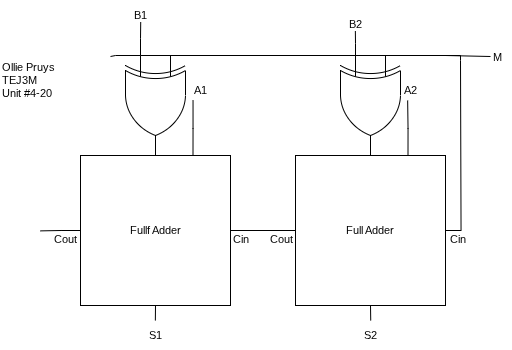

The diagram above was exported from draw.io. Its source (the exported page's mxGraphModel, read from the mxfile embedded in the PNG):
<mxGraphModel dx="689" dy="1545" grid="1" gridSize="10" guides="1" tooltips="1" connect="1" arrows="1" fold="1" page="1" pageScale="1" pageWidth="850" pageHeight="1100" math="0" shadow="0">
  <root>
    <mxCell id="0" />
    <mxCell id="1" parent="0" />
    <mxCell id="4" style="edgeStyle=orthogonalEdgeStyle;html=1;exitX=1;exitY=0.5;exitDx=0;exitDy=0;entryX=0;entryY=0.5;entryDx=0;entryDy=0;rounded=0;endArrow=none;endFill=0;" edge="1" parent="1" source="2" target="3">
      <mxGeometry relative="1" as="geometry" />
    </mxCell>
    <mxCell id="12" style="edgeStyle=orthogonalEdgeStyle;shape=connector;rounded=0;html=1;exitX=0;exitY=0.5;exitDx=0;exitDy=0;strokeColor=default;align=center;verticalAlign=middle;fontFamily=Helvetica;fontSize=11;fontColor=default;labelBackgroundColor=default;endArrow=none;endFill=0;" edge="1" parent="1" source="2">
      <mxGeometry relative="1" as="geometry">
        <mxPoint x="170" y="180.38461538461524" as="targetPoint" />
      </mxGeometry>
    </mxCell>
    <mxCell id="16" style="edgeStyle=orthogonalEdgeStyle;shape=connector;rounded=0;html=1;exitX=0.5;exitY=1;exitDx=0;exitDy=0;strokeColor=default;align=center;verticalAlign=middle;fontFamily=Helvetica;fontSize=11;fontColor=default;labelBackgroundColor=default;endArrow=none;endFill=0;" edge="1" parent="1" source="2">
      <mxGeometry relative="1" as="geometry">
        <mxPoint x="284.8461538461538" y="270" as="targetPoint" />
      </mxGeometry>
    </mxCell>
    <mxCell id="18" style="edgeStyle=orthogonalEdgeStyle;shape=connector;rounded=0;html=1;exitX=0.75;exitY=0;exitDx=0;exitDy=0;strokeColor=default;align=center;verticalAlign=middle;fontFamily=Helvetica;fontSize=11;fontColor=default;labelBackgroundColor=default;endArrow=none;endFill=0;" edge="1" parent="1" source="2">
      <mxGeometry relative="1" as="geometry">
        <mxPoint x="322.53846153846155" y="50" as="targetPoint" />
      </mxGeometry>
    </mxCell>
    <mxCell id="2" value="Fullf Adder" style="whiteSpace=wrap;html=1;aspect=fixed;fontFamily=Helvetica;fontSize=11;fontColor=default;labelBackgroundColor=default;" vertex="1" parent="1">
      <mxGeometry x="210" y="105" width="150" height="150" as="geometry" />
    </mxCell>
    <mxCell id="7" style="edgeStyle=orthogonalEdgeStyle;shape=connector;rounded=0;html=1;exitX=1;exitY=0.5;exitDx=0;exitDy=0;strokeColor=default;align=center;verticalAlign=middle;fontFamily=Helvetica;fontSize=11;fontColor=default;labelBackgroundColor=default;endArrow=none;endFill=0;" edge="1" parent="1" source="3">
      <mxGeometry relative="1" as="geometry">
        <mxPoint x="590" y="10" as="targetPoint" />
      </mxGeometry>
    </mxCell>
    <mxCell id="17" style="edgeStyle=orthogonalEdgeStyle;shape=connector;rounded=0;html=1;exitX=0.5;exitY=1;exitDx=0;exitDy=0;strokeColor=default;align=center;verticalAlign=middle;fontFamily=Helvetica;fontSize=11;fontColor=default;labelBackgroundColor=default;endArrow=none;endFill=0;" edge="1" parent="1" source="3">
      <mxGeometry relative="1" as="geometry">
        <mxPoint x="500.2307692307693" y="270" as="targetPoint" />
      </mxGeometry>
    </mxCell>
    <mxCell id="19" style="edgeStyle=orthogonalEdgeStyle;shape=connector;rounded=0;html=1;exitX=0.75;exitY=0;exitDx=0;exitDy=0;strokeColor=default;align=center;verticalAlign=middle;fontFamily=Helvetica;fontSize=11;fontColor=default;labelBackgroundColor=default;endArrow=none;endFill=0;" edge="1" parent="1" source="3">
      <mxGeometry relative="1" as="geometry">
        <mxPoint x="537.1538461538462" y="50" as="targetPoint" />
      </mxGeometry>
    </mxCell>
    <mxCell id="3" value="Full Adder" style="whiteSpace=wrap;html=1;aspect=fixed;fontFamily=Helvetica;fontSize=11;fontColor=default;labelBackgroundColor=default;" vertex="1" parent="1">
      <mxGeometry x="425" y="105" width="150" height="150" as="geometry" />
    </mxCell>
    <mxCell id="8" style="edgeStyle=orthogonalEdgeStyle;shape=connector;rounded=0;html=1;exitX=0;exitY=0.75;exitDx=0;exitDy=0;exitPerimeter=0;strokeColor=default;align=center;verticalAlign=middle;fontFamily=Helvetica;fontSize=11;fontColor=default;labelBackgroundColor=default;endArrow=none;endFill=0;" edge="1" parent="1" source="5">
      <mxGeometry relative="1" as="geometry">
        <mxPoint x="590" y="10" as="targetPoint" />
        <Array as="points">
          <mxPoint x="590" y="5" />
        </Array>
      </mxGeometry>
    </mxCell>
    <mxCell id="9" style="edgeStyle=orthogonalEdgeStyle;shape=connector;rounded=0;html=1;exitX=0;exitY=0.75;exitDx=0;exitDy=0;exitPerimeter=0;strokeColor=default;align=center;verticalAlign=middle;fontFamily=Helvetica;fontSize=11;fontColor=default;labelBackgroundColor=default;endArrow=none;endFill=0;" edge="1" parent="1" source="5">
      <mxGeometry relative="1" as="geometry">
        <mxPoint x="270.23076923076917" y="-30" as="targetPoint" />
      </mxGeometry>
    </mxCell>
    <mxCell id="21" style="edgeStyle=orthogonalEdgeStyle;shape=connector;rounded=0;html=1;exitX=0;exitY=0.75;exitDx=0;exitDy=0;exitPerimeter=0;strokeColor=default;align=center;verticalAlign=middle;fontFamily=Helvetica;fontSize=11;fontColor=default;labelBackgroundColor=default;endArrow=none;endFill=0;" edge="1" parent="1" source="5">
      <mxGeometry relative="1" as="geometry">
        <mxPoint x="240" y="5" as="targetPoint" />
        <Array as="points">
          <mxPoint x="245" y="5" />
          <mxPoint x="240" y="6" />
        </Array>
      </mxGeometry>
    </mxCell>
    <mxCell id="5" value="" style="verticalLabelPosition=bottom;shadow=0;dashed=0;align=center;html=1;verticalAlign=top;shape=mxgraph.electrical.logic_gates.logic_gate;operation=xor;fontFamily=Helvetica;fontSize=11;fontColor=default;labelBackgroundColor=default;rotation=90;" vertex="1" parent="1">
      <mxGeometry x="235" y="25" width="100" height="60" as="geometry" />
    </mxCell>
    <mxCell id="22" style="edgeStyle=orthogonalEdgeStyle;shape=connector;rounded=0;html=1;exitX=0;exitY=0.25;exitDx=0;exitDy=0;exitPerimeter=0;strokeColor=default;align=center;verticalAlign=middle;fontFamily=Helvetica;fontSize=11;fontColor=default;labelBackgroundColor=default;endArrow=none;endFill=0;" edge="1" parent="1" source="6">
      <mxGeometry relative="1" as="geometry">
        <mxPoint x="620" y="5" as="targetPoint" />
        <Array as="points">
          <mxPoint x="575" y="5" />
          <mxPoint x="620" y="6" />
        </Array>
      </mxGeometry>
    </mxCell>
    <mxCell id="27" style="edgeStyle=orthogonalEdgeStyle;shape=connector;rounded=0;html=1;exitX=0;exitY=0.75;exitDx=0;exitDy=0;exitPerimeter=0;strokeColor=default;align=center;verticalAlign=middle;fontFamily=Helvetica;fontSize=11;fontColor=default;labelBackgroundColor=default;endArrow=none;endFill=0;" edge="1" parent="1" source="6">
      <mxGeometry relative="1" as="geometry">
        <mxPoint x="484.8461538461538" y="-20" as="targetPoint" />
      </mxGeometry>
    </mxCell>
    <mxCell id="6" value="" style="verticalLabelPosition=bottom;shadow=0;dashed=0;align=center;html=1;verticalAlign=top;shape=mxgraph.electrical.logic_gates.logic_gate;operation=xor;fontFamily=Helvetica;fontSize=11;fontColor=default;labelBackgroundColor=default;rotation=90;" vertex="1" parent="1">
      <mxGeometry x="450" y="25" width="100" height="60" as="geometry" />
    </mxCell>
    <mxCell id="24" value="B1" style="text;html=1;align=center;verticalAlign=middle;resizable=0;points=[];autosize=1;strokeColor=none;fillColor=none;fontFamily=Helvetica;fontSize=11;fontColor=default;labelBackgroundColor=default;" vertex="1" parent="1">
      <mxGeometry x="250" y="-50" width="40" height="30" as="geometry" />
    </mxCell>
    <mxCell id="28" value="B2" style="text;html=1;align=center;verticalAlign=middle;resizable=0;points=[];autosize=1;strokeColor=none;fillColor=none;fontFamily=Helvetica;fontSize=11;fontColor=default;labelBackgroundColor=default;" vertex="1" parent="1">
      <mxGeometry x="465" y="-41" width="40" height="30" as="geometry" />
    </mxCell>
    <mxCell id="29" value="A2" style="text;html=1;align=center;verticalAlign=middle;resizable=0;points=[];autosize=1;strokeColor=none;fillColor=none;fontFamily=Helvetica;fontSize=11;fontColor=default;labelBackgroundColor=default;" vertex="1" parent="1">
      <mxGeometry x="520" y="25" width="40" height="30" as="geometry" />
    </mxCell>
    <mxCell id="30" value="A1" style="text;html=1;align=center;verticalAlign=middle;resizable=0;points=[];autosize=1;strokeColor=none;fillColor=none;fontFamily=Helvetica;fontSize=11;fontColor=default;labelBackgroundColor=default;" vertex="1" parent="1">
      <mxGeometry x="310" y="25" width="40" height="30" as="geometry" />
    </mxCell>
    <mxCell id="31" value="Cout" style="text;html=1;align=center;verticalAlign=middle;resizable=0;points=[];autosize=1;strokeColor=none;fillColor=none;fontFamily=Helvetica;fontSize=11;fontColor=default;labelBackgroundColor=default;" vertex="1" parent="1">
      <mxGeometry x="170" y="174" width="50" height="30" as="geometry" />
    </mxCell>
    <mxCell id="34" value="Cout" style="text;html=1;align=center;verticalAlign=middle;resizable=0;points=[];autosize=1;strokeColor=none;fillColor=none;fontFamily=Helvetica;fontSize=11;fontColor=default;labelBackgroundColor=default;" vertex="1" parent="1">
      <mxGeometry x="386" y="174" width="50" height="30" as="geometry" />
    </mxCell>
    <mxCell id="35" value="Cin" style="text;html=1;align=center;verticalAlign=middle;resizable=0;points=[];autosize=1;strokeColor=none;fillColor=none;fontFamily=Helvetica;fontSize=11;fontColor=default;labelBackgroundColor=default;" vertex="1" parent="1">
      <mxGeometry x="350" y="174" width="40" height="30" as="geometry" />
    </mxCell>
    <mxCell id="36" value="Cin" style="text;html=1;align=center;verticalAlign=middle;resizable=0;points=[];autosize=1;strokeColor=none;fillColor=none;fontFamily=Helvetica;fontSize=11;fontColor=default;labelBackgroundColor=default;" vertex="1" parent="1">
      <mxGeometry x="567" y="174" width="40" height="30" as="geometry" />
    </mxCell>
    <mxCell id="37" value="S1" style="text;html=1;align=center;verticalAlign=middle;resizable=0;points=[];autosize=1;strokeColor=none;fillColor=none;fontFamily=Helvetica;fontSize=11;fontColor=default;labelBackgroundColor=default;" vertex="1" parent="1">
      <mxGeometry x="265" y="270" width="40" height="30" as="geometry" />
    </mxCell>
    <mxCell id="38" value="S2" style="text;html=1;align=center;verticalAlign=middle;resizable=0;points=[];autosize=1;strokeColor=none;fillColor=none;fontFamily=Helvetica;fontSize=11;fontColor=default;labelBackgroundColor=default;" vertex="1" parent="1">
      <mxGeometry x="480" y="270" width="40" height="30" as="geometry" />
    </mxCell>
    <mxCell id="39" value="M" style="text;html=1;align=center;verticalAlign=middle;resizable=0;points=[];autosize=1;strokeColor=none;fillColor=none;fontFamily=Helvetica;fontSize=11;fontColor=default;labelBackgroundColor=default;" vertex="1" parent="1">
      <mxGeometry x="612" y="-8" width="30" height="30" as="geometry" />
    </mxCell>
    <mxCell id="40" value="&lt;div style=&quot;&quot;&gt;&lt;span style=&quot;background-color: light-dark(#ffffff, var(--ge-dark-color, #121212));&quot;&gt;Ollie Pruys&lt;/span&gt;&lt;/div&gt;&lt;div&gt;TEJ3M&lt;br&gt;Unit #4-20&lt;/div&gt;" style="text;html=1;align=left;verticalAlign=middle;resizable=0;points=[];autosize=1;strokeColor=none;fillColor=none;fontFamily=Helvetica;fontSize=11;fontColor=default;labelBackgroundColor=default;" vertex="1" parent="1">
      <mxGeometry x="130" y="5" width="80" height="50" as="geometry" />
    </mxCell>
  </root>
</mxGraphModel>